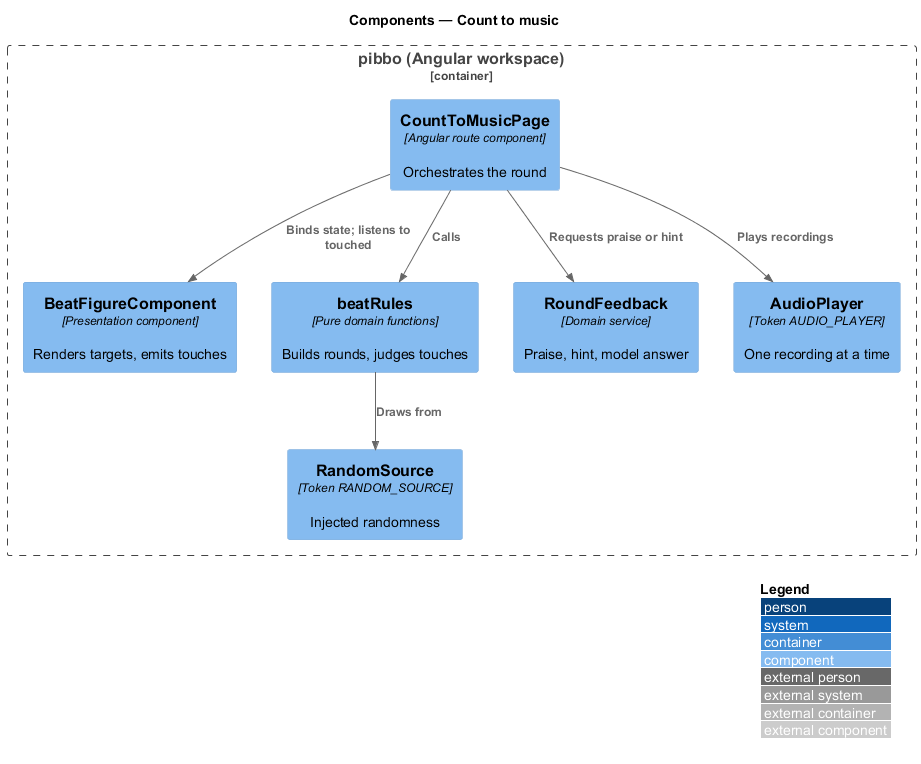

The diagram above was rendered by PlantUML. Its source (embedded in the PNG):
@startuml
!include <C4/C4_Component>
LAYOUT_WITH_LEGEND()
title Components — Count to music
Container_Boundary(b, "pibbo (Angular workspace)") {
  Component(page, "CountToMusicPage", "Angular route component", "Orchestrates the round")
  Component(view, "BeatFigureComponent", "Presentation component", "Renders targets, emits touches")
  Component(rules, "beatRules", "Pure domain functions", "Builds rounds, judges touches")
  Component(fb, "RoundFeedback", "Domain service", "Praise, hint, model answer")
  Component(audio, "AudioPlayer", "Token AUDIO_PLAYER", "One recording at a time")
  Component(rnd, "RandomSource", "Token RANDOM_SOURCE", "Injected randomness")
}
Rel(page, view, "Binds state; listens to touched")
Rel(page, rules, "Calls")
Rel(rules, rnd, "Draws from")
Rel(page, audio, "Plays recordings")
Rel(page, fb, "Requests praise or hint")
@enduml